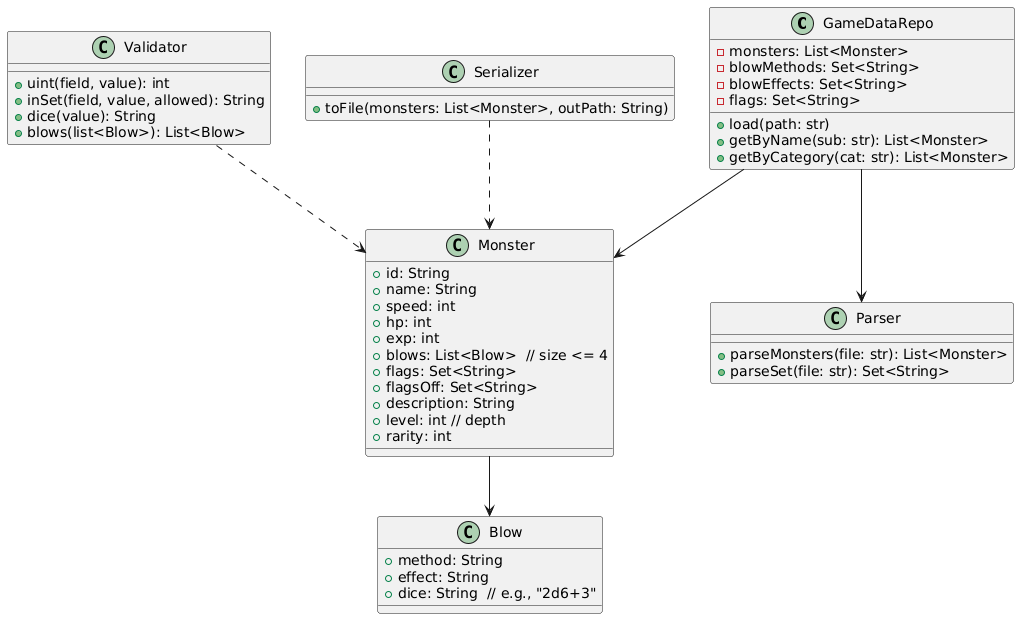

The diagram above was rendered by PlantUML. Its source (embedded in the PNG):
@startuml
class GameDataRepo {
  - monsters: List<Monster>
  - blowMethods: Set<String>
  - blowEffects: Set<String>
  - flags: Set<String>
  + load(path: str)
  + getByName(sub: str): List<Monster>
  + getByCategory(cat: str): List<Monster>
}

class Monster {
  + id: String
  + name: String
  + speed: int
  + hp: int
  + exp: int
  + blows: List<Blow>  // size <= 4
  + flags: Set<String>
  + flagsOff: Set<String>
  + description: String
  + level: int // depth
  + rarity: int
}

class Blow {
  + method: String
  + effect: String
  + dice: String  // e.g., "2d6+3"
}

class Parser {
  + parseMonsters(file: str): List<Monster>
  + parseSet(file: str): Set<String>
}

class Validator {
  + uint(field, value): int
  + inSet(field, value, allowed): String
  + dice(value): String
  + blows(list<Blow>): List<Blow>
}

class Serializer {
  + toFile(monsters: List<Monster>, outPath: String)
}

GameDataRepo --> Parser
GameDataRepo --> Monster
Monster --> Blow
Validator ..> Monster
Serializer ..> Monster
@enduml